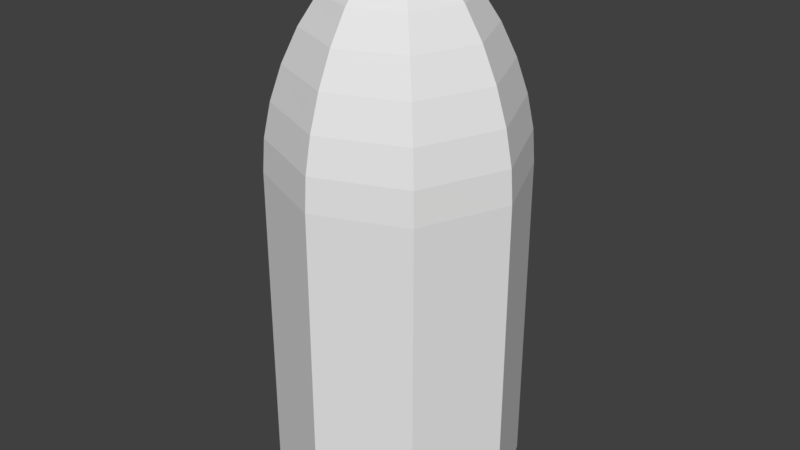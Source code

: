 # Source: Bullet.blend  (saved by Blender 2.78.0; exported with 4.5.12 LTS)
import bpy
from mathutils import Matrix  # noqa: F401  (used for matrix-valued properties, if any)

bpy.ops.wm.read_factory_settings(use_empty=True)
scene = bpy.context.scene
scene.name = 'Scene'

# ---- collections
col_collection_1 = bpy.data.collections.new('Collection 1'); scene.collection.children.link(col_collection_1)

# ---- world
world_world = bpy.data.worlds.new('World'); scene.world = world_world
world_world.color = (0.05088, 0.05088, 0.05088)
world_world.use_sun_shadow = False
world_world.sun_shadow_jitter_overblur = 0.0
world_world.cycles.sampling_method = 'MANUAL'

# ---- meshes
me_sphere = bpy.data.meshes.new('Sphere')
me_sphere.from_pydata([(0.1379, 0.1379, 2.461), (0.2706, 0.2706, 2.335), (0.3928, 0.3928, 2.145), (0.5, 0.5, 1.909), (0.5879, 0.5879, 1.643), (0.6533, 0.6533, 1.365), (0.6935, 0.6935, 1.088), (0.7071, 0.7071, 0.8212), (0.1951, 5.43e-08, 2.461), (0.3827, 5.43e-08, 2.335), (0.5556, 6.92e-08, 2.145), (0.7071, 6.92e-08, 1.909), (0.8315, 3.94e-08, 1.643), (0.9239, 3.94e-08, 1.365), (0.9808, 3.94e-08, 1.088), (1.0, 9.596e-09, 0.8212), (0.1379, -0.1379, 2.461), (0.2706, -0.2706, 2.335), (0.3928, -0.3928, 2.145), (0.5, -0.5, 1.909), (0.5879, -0.5879, 1.643), (0.6533, -0.6533, 1.365), (0.6935, -0.6935, 1.088), (0.7071, -0.7071, 0.8212), (6.887e-09, -0.1951, 2.461), (-8.014e-09, -0.3827, 2.335), (5.159e-08, -0.5556, 2.145), (-3.782e-08, -0.7071, 1.909), (-8.014e-09, -0.8315, 1.643), (-3.782e-08, -0.9239, 1.365), (-3.782e-08, -0.9808, 1.088), (-8.014e-09, -1.0, 0.8212), (-2.304e-07, -1.83e-07, 2.506), (-0.1379, -0.1379, 2.461), (-0.2706, -0.2706, 2.335), (-0.3928, -0.3928, 2.145), (-0.5, -0.5, 1.909), (-0.5879, -0.5879, 1.643), (-0.6533, -0.6533, 1.365), (-0.6935, -0.6935, 1.088), (-0.7071, -0.7071, 0.8212), (-0.1951, 5.43e-08, 2.461), (-0.3827, 5.43e-08, 2.335), (-0.5556, 9.596e-09, 2.145), (-0.7071, 9.596e-09, 1.909), (-0.8315, 3.94e-08, 1.643), (-0.9239, 3.94e-08, 1.365), (-0.9808, 9.596e-09, 1.088), (-1.0, 3.94e-08, 0.8212), (-0.1379, 0.1379, 2.461), (-0.2706, 0.2706, 2.335), (-0.3928, 0.3928, 2.145), (-0.5, 0.5, 1.909), (-0.5879, 0.5879, 1.643), (-0.6533, 0.6533, 1.365), (-0.6935, 0.6935, 1.088), (-0.7071, 0.7071, 0.8212), (-3.782e-08, 1.0, -1.822), (6.887e-09, 0.1951, 2.461), (-8.014e-09, 0.3827, 2.335), (-3.782e-08, 0.5556, 2.145), (-8.014e-09, 0.7071, 1.909), (-8.014e-09, 0.8315, 1.643), (-3.782e-08, 0.9239, 1.365), (-8.014e-09, 0.9808, 1.088), (-3.782e-08, 1.0, 0.8212), (-0.7071, 0.7071, -1.822), (-1.0, 3.94e-08, -1.822), (-0.7071, -0.7071, -1.822), (-8.014e-09, -1.0, -1.822), (0.7071, -0.7071, -1.822), (1.0, 9.596e-09, -1.822), (0.7071, 0.7071, -1.822)], [], [(62, 61, 3, 4), (63, 62, 4, 5), (64, 63, 5, 6), (65, 64, 6, 7), (58, 32, 0), (59, 58, 0, 1), (60, 59, 1, 2), (61, 60, 2, 3), (2, 1, 9, 10), (3, 2, 10, 11), (4, 3, 11, 12), (5, 4, 12, 13), (6, 5, 13, 14), (7, 6, 14, 15), (0, 32, 8), (1, 0, 8, 9), (14, 13, 21, 22), (15, 14, 22, 23), (8, 32, 16), (9, 8, 16, 17), (10, 9, 17, 18), (11, 10, 18, 19), (12, 11, 19, 20), (13, 12, 20, 21), (19, 18, 26, 27), (20, 19, 27, 28), (21, 20, 28, 29), (22, 21, 29, 30), (23, 22, 30, 31), (16, 32, 24), (17, 16, 24, 25), (18, 17, 25, 26), (31, 30, 39, 40), (24, 32, 33), (25, 24, 33, 34), (26, 25, 34, 35), (27, 26, 35, 36), (28, 27, 36, 37), (29, 28, 37, 38), (30, 29, 38, 39), (37, 36, 44, 45), (38, 37, 45, 46), (39, 38, 46, 47), (40, 39, 47, 48), (33, 32, 41), (34, 33, 41, 42), (35, 34, 42, 43), (36, 35, 43, 44), (41, 32, 49), (42, 41, 49, 50), (43, 42, 50, 51), (44, 43, 51, 52), (45, 44, 52, 53), (46, 45, 53, 54), (47, 46, 54, 55), (72, 71, 70, 69, 68, 67, 66, 57), (48, 47, 55, 56), (53, 52, 61, 62), (31, 40, 68, 69), (54, 53, 62, 63), (23, 31, 69, 70), (55, 54, 63, 64), (48, 56, 66, 67), (56, 55, 64, 65), (49, 32, 58), (15, 23, 70, 71), (40, 48, 67, 68), (50, 49, 58, 59), (65, 7, 72, 57), (51, 50, 59, 60), (56, 65, 57, 66), (52, 51, 60, 61), (7, 15, 71, 72)])
me_sphere.use_remesh_preserve_volume = False
me_sphere.use_remesh_preserve_attributes = False
me_sphere.use_mirror_vertex_groups = False
me_sphere.update()

# ---- objects
ob_sphere = bpy.data.objects.new('Sphere', me_sphere)

# ---- transforms, parenting, visibility, modifiers, constraints
ob_sphere.location = (0.0, 0.0, 0.0)
ob_sphere.scale = (0.1568, 0.1568, 0.1568)
ob_sphere.lineart.crease_threshold = 0.0

# ---- collection membership
col_collection_1.objects.link(ob_sphere)

# ---- scene / render settings (as saved in the file)
scene.frame_start = 1; scene.frame_end = 250; scene.frame_set(1)
scene.render.engine = 'BLENDER_EEVEE_NEXT'
scene.render.resolution_percentage = 50
scene.render.dither_intensity = 0.0
scene.cycles.use_denoising = False
scene.cycles.samples = 128
scene.cycles.sampling_pattern = 'TABULATED_SOBOL'
scene.cycles.light_sampling_threshold = 0.0
scene.cycles.use_adaptive_sampling = False
scene.cycles.use_light_tree = False
scene.cycles.blur_glossy = 0.0
scene.cycles.sample_clamp_indirect = 0.0
scene.view_settings.view_transform = 'Standard'
bpy.context.view_layer.update()

# ---- added for rendering (the .blend has no active camera and no usable light): camera, sun
cam_auto = bpy.data.cameras.new('AutoCamera')
cam_auto.lens = 50.0
cam_auto.sensor_width = 36.0
cam_auto.clip_end = 1000.0
ob_auto_camera = bpy.data.objects.new('AutoCamera', cam_auto)
scene.collection.objects.link(ob_auto_camera)
ob_auto_camera.location = (0.749932, -0.899919, 0.653583)
ob_auto_camera.rotation_euler = (1.09748, -7.21219e-08, 0.694738)
scene.camera = ob_auto_camera
light_auto_sun = bpy.data.lights.new('AutoSun', 'SUN')
light_auto_sun.energy = 3.0
light_auto_sun.angle = 0.0523599
ob_auto_sun = bpy.data.objects.new('AutoSun', light_auto_sun)
scene.collection.objects.link(ob_auto_sun)
ob_auto_sun.rotation_euler = (0.872665, 0.174533, 0.523599)
bpy.context.view_layer.update()
